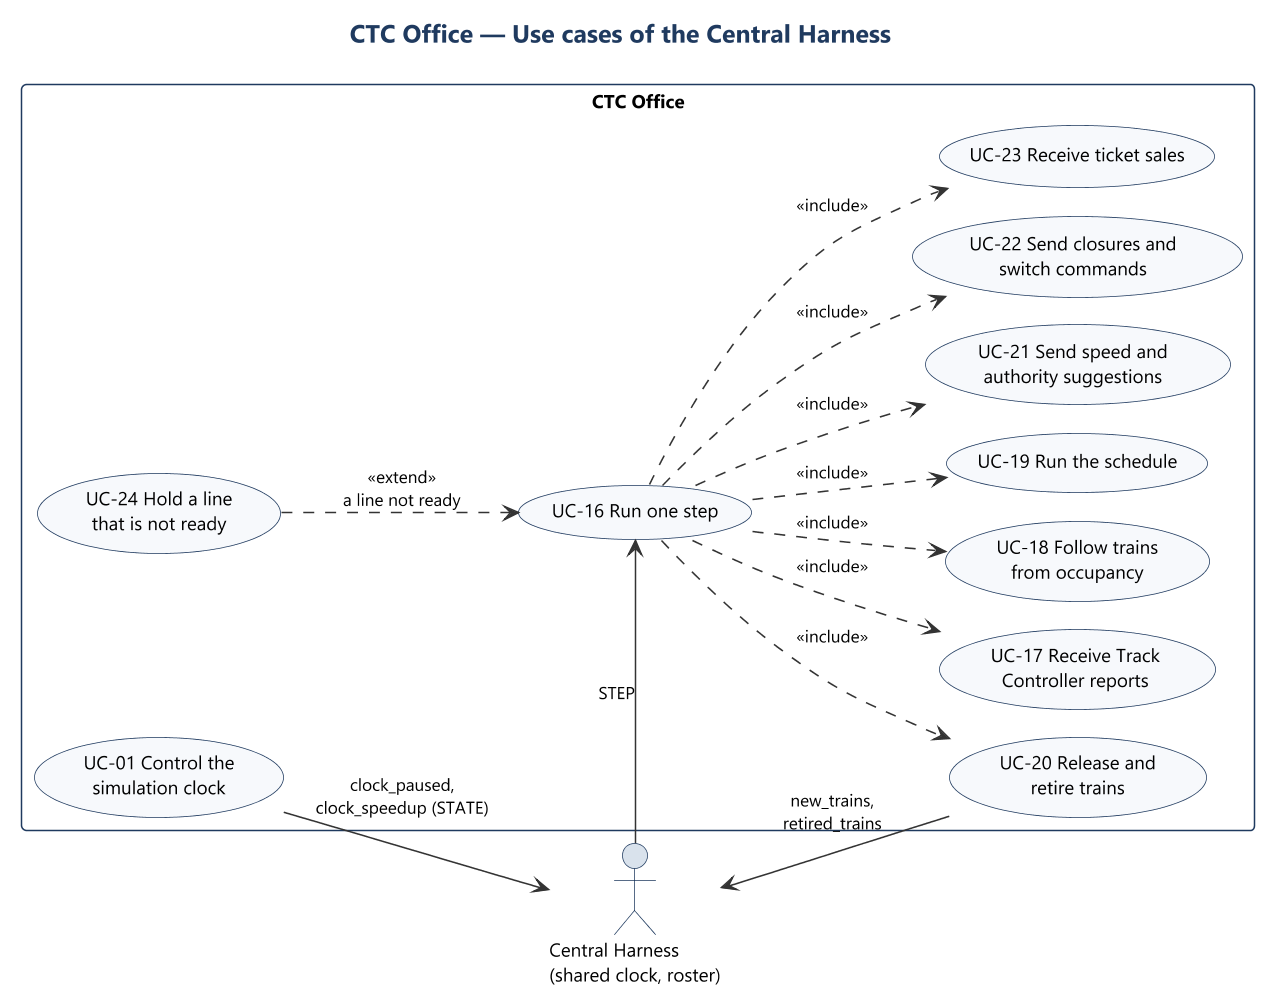

The diagram above was rendered by PlantUML. Its source (embedded in the PNG):
@startuml uc_harness
!include ../style.iuml
left to right direction
title CTC Office — Use cases of the Central Harness

actor "Central Harness\n(shared clock, roster)" as harness

rectangle "CTC Office" {
  usecase "UC-01 Control the\nsimulation clock" as UC01
  usecase "UC-16 Run one step" as UC16
  usecase "UC-17 Receive Track\nController reports" as UC17
  usecase "UC-18 Follow trains\nfrom occupancy" as UC18
  usecase "UC-19 Run the schedule" as UC19
  usecase "UC-20 Release and\nretire trains" as UC20
  usecase "UC-21 Send speed and\nauthority suggestions" as UC21
  usecase "UC-22 Send closures and\nswitch commands" as UC22
  usecase "UC-23 Receive ticket sales" as UC23
  usecase "UC-24 Hold a line\nthat is not ready" as UC24
}

harness --> UC16 : STEP
UC01 --> harness : clock_paused,\nclock_speedup (STATE)
UC20 --> harness : new_trains,\nretired_trains
UC16 ..> UC17 : <<include>>
UC16 ..> UC18 : <<include>>
UC16 ..> UC19 : <<include>>
UC16 ..> UC20 : <<include>>
UC16 ..> UC21 : <<include>>
UC16 ..> UC22 : <<include>>
UC16 ..> UC23 : <<include>>
UC24 ..> UC16 : <<extend>>\na line not ready
@enduml